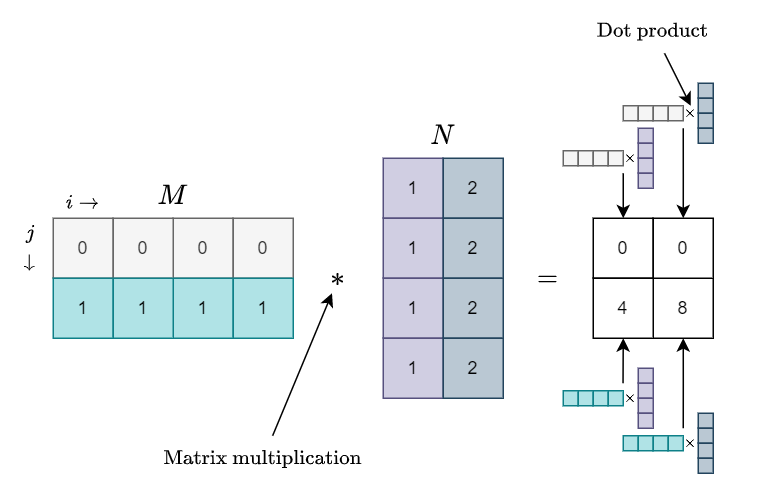

The diagram above was exported from draw.io. Its source (the exported page's mxGraphModel, read from the mxfile embedded in the PNG):
<mxGraphModel dx="757" dy="681" grid="1" gridSize="10" guides="1" tooltips="1" connect="1" arrows="1" fold="1" page="1" pageScale="1" pageWidth="827" pageHeight="1169" math="1" shadow="0">
  <root>
    <mxCell id="0" />
    <mxCell id="1" parent="0" />
    <mxCell id="azakYmAXrriQEHjM8A_3-1" value="1" style="rounded=0;whiteSpace=wrap;html=1;fillColor=#d0cee2;strokeColor=#56517e;" parent="1" vertex="1">
      <mxGeometry x="380" y="270" width="40" height="40" as="geometry" />
    </mxCell>
    <mxCell id="azakYmAXrriQEHjM8A_3-2" value="1" style="rounded=0;whiteSpace=wrap;html=1;fillColor=#d0cee2;strokeColor=#56517e;" parent="1" vertex="1">
      <mxGeometry x="380" y="310" width="40" height="40" as="geometry" />
    </mxCell>
    <mxCell id="azakYmAXrriQEHjM8A_3-3" value="1" style="rounded=0;whiteSpace=wrap;html=1;fillColor=#d0cee2;strokeColor=#56517e;" parent="1" vertex="1">
      <mxGeometry x="380" y="350" width="40" height="40" as="geometry" />
    </mxCell>
    <mxCell id="azakYmAXrriQEHjM8A_3-4" value="1" style="rounded=0;whiteSpace=wrap;html=1;fillColor=#d0cee2;strokeColor=#56517e;" parent="1" vertex="1">
      <mxGeometry x="380" y="390" width="40" height="40" as="geometry" />
    </mxCell>
    <mxCell id="azakYmAXrriQEHjM8A_3-5" value="2" style="rounded=0;whiteSpace=wrap;html=1;fillColor=#bac8d3;strokeColor=#23445d;" parent="1" vertex="1">
      <mxGeometry x="420" y="270" width="40" height="40" as="geometry" />
    </mxCell>
    <mxCell id="azakYmAXrriQEHjM8A_3-6" value="2" style="rounded=0;whiteSpace=wrap;html=1;fillColor=#bac8d3;strokeColor=#23445d;" parent="1" vertex="1">
      <mxGeometry x="420" y="310" width="40" height="40" as="geometry" />
    </mxCell>
    <mxCell id="azakYmAXrriQEHjM8A_3-7" value="2" style="rounded=0;whiteSpace=wrap;html=1;fillColor=#bac8d3;strokeColor=#23445d;" parent="1" vertex="1">
      <mxGeometry x="420" y="350" width="40" height="40" as="geometry" />
    </mxCell>
    <mxCell id="azakYmAXrriQEHjM8A_3-8" value="2" style="rounded=0;whiteSpace=wrap;html=1;fillColor=#bac8d3;strokeColor=#23445d;" parent="1" vertex="1">
      <mxGeometry x="420" y="390" width="40" height="40" as="geometry" />
    </mxCell>
    <mxCell id="azakYmAXrriQEHjM8A_3-9" value="0" style="rounded=0;whiteSpace=wrap;html=1;fillColor=#f5f5f5;fontColor=#333333;strokeColor=#666666;" parent="1" vertex="1">
      <mxGeometry x="160" y="310" width="40" height="40" as="geometry" />
    </mxCell>
    <mxCell id="azakYmAXrriQEHjM8A_3-10" value="1" style="rounded=0;whiteSpace=wrap;html=1;fillColor=#b0e3e6;strokeColor=#0e8088;" parent="1" vertex="1">
      <mxGeometry x="160" y="350" width="40" height="40" as="geometry" />
    </mxCell>
    <mxCell id="azakYmAXrriQEHjM8A_3-11" value="0" style="rounded=0;whiteSpace=wrap;html=1;fillColor=#f5f5f5;fontColor=#333333;strokeColor=#666666;" parent="1" vertex="1">
      <mxGeometry x="240" y="310" width="40" height="40" as="geometry" />
    </mxCell>
    <mxCell id="azakYmAXrriQEHjM8A_3-12" value="1" style="rounded=0;whiteSpace=wrap;html=1;fillColor=#b0e3e6;strokeColor=#0e8088;" parent="1" vertex="1">
      <mxGeometry x="240" y="350" width="40" height="40" as="geometry" />
    </mxCell>
    <mxCell id="azakYmAXrriQEHjM8A_3-13" value="0" style="rounded=0;whiteSpace=wrap;html=1;fillColor=#f5f5f5;fontColor=#333333;strokeColor=#666666;" parent="1" vertex="1">
      <mxGeometry x="200" y="310" width="40" height="40" as="geometry" />
    </mxCell>
    <mxCell id="azakYmAXrriQEHjM8A_3-14" value="1" style="rounded=0;whiteSpace=wrap;html=1;fillColor=#b0e3e6;strokeColor=#0e8088;" parent="1" vertex="1">
      <mxGeometry x="200" y="350" width="40" height="40" as="geometry" />
    </mxCell>
    <mxCell id="azakYmAXrriQEHjM8A_3-15" value="0" style="rounded=0;whiteSpace=wrap;html=1;fillColor=#f5f5f5;fontColor=#333333;strokeColor=#666666;" parent="1" vertex="1">
      <mxGeometry x="280" y="310" width="40" height="40" as="geometry" />
    </mxCell>
    <mxCell id="azakYmAXrriQEHjM8A_3-16" value="1" style="rounded=0;whiteSpace=wrap;html=1;fillColor=#b0e3e6;strokeColor=#0e8088;" parent="1" vertex="1">
      <mxGeometry x="280" y="350" width="40" height="40" as="geometry" />
    </mxCell>
    <mxCell id="azakYmAXrriQEHjM8A_3-22" value="`**`" style="text;html=1;strokeColor=none;fillColor=none;align=center;verticalAlign=middle;whiteSpace=wrap;rounded=0;fontSize=16;" parent="1" vertex="1">
      <mxGeometry x="320" y="340" width="60" height="20" as="geometry" />
    </mxCell>
    <mxCell id="azakYmAXrriQEHjM8A_3-23" value="`=`" style="text;html=1;strokeColor=none;fillColor=none;align=center;verticalAlign=middle;whiteSpace=wrap;rounded=0;fontSize=16;" parent="1" vertex="1">
      <mxGeometry x="460" y="270" width="60" height="160" as="geometry" />
    </mxCell>
    <mxCell id="azakYmAXrriQEHjM8A_3-65" style="edgeStyle=orthogonalEdgeStyle;rounded=0;orthogonalLoop=1;jettySize=auto;html=1;exitX=0.5;exitY=0;exitDx=0;exitDy=0;startArrow=classic;startFill=1;endArrow=none;endFill=0;" parent="1" source="azakYmAXrriQEHjM8A_3-24" edge="1">
      <mxGeometry relative="1" as="geometry">
        <mxPoint x="540" y="280" as="targetPoint" />
      </mxGeometry>
    </mxCell>
    <mxCell id="azakYmAXrriQEHjM8A_3-24" value="0" style="rounded=0;whiteSpace=wrap;html=1;" parent="1" vertex="1">
      <mxGeometry x="520" y="310" width="40" height="40" as="geometry" />
    </mxCell>
    <mxCell id="azakYmAXrriQEHjM8A_3-79" style="edgeStyle=orthogonalEdgeStyle;rounded=0;orthogonalLoop=1;jettySize=auto;html=1;exitX=0.5;exitY=1;exitDx=0;exitDy=0;startArrow=classic;startFill=1;endArrow=none;endFill=0;" parent="1" source="azakYmAXrriQEHjM8A_3-25" edge="1">
      <mxGeometry relative="1" as="geometry">
        <mxPoint x="580" y="450" as="targetPoint" />
      </mxGeometry>
    </mxCell>
    <mxCell id="azakYmAXrriQEHjM8A_3-25" value="8" style="rounded=0;whiteSpace=wrap;html=1;" parent="1" vertex="1">
      <mxGeometry x="560" y="350" width="40" height="40" as="geometry" />
    </mxCell>
    <mxCell id="azakYmAXrriQEHjM8A_3-66" style="edgeStyle=orthogonalEdgeStyle;rounded=0;orthogonalLoop=1;jettySize=auto;html=1;exitX=0.5;exitY=0;exitDx=0;exitDy=0;startArrow=classic;startFill=1;endArrow=none;endFill=0;" parent="1" source="azakYmAXrriQEHjM8A_3-26" edge="1">
      <mxGeometry relative="1" as="geometry">
        <mxPoint x="580" y="250" as="targetPoint" />
      </mxGeometry>
    </mxCell>
    <mxCell id="azakYmAXrriQEHjM8A_3-26" value="0" style="rounded=0;whiteSpace=wrap;html=1;" parent="1" vertex="1">
      <mxGeometry x="560" y="310" width="40" height="40" as="geometry" />
    </mxCell>
    <mxCell id="azakYmAXrriQEHjM8A_3-78" style="edgeStyle=orthogonalEdgeStyle;rounded=0;orthogonalLoop=1;jettySize=auto;html=1;exitX=0.5;exitY=1;exitDx=0;exitDy=0;startArrow=classic;startFill=1;endArrow=none;endFill=0;" parent="1" source="azakYmAXrriQEHjM8A_3-27" edge="1">
      <mxGeometry relative="1" as="geometry">
        <mxPoint x="539.8571428571429" y="420" as="targetPoint" />
      </mxGeometry>
    </mxCell>
    <mxCell id="azakYmAXrriQEHjM8A_3-27" value="4" style="rounded=0;whiteSpace=wrap;html=1;" parent="1" vertex="1">
      <mxGeometry x="520" y="350" width="40" height="40" as="geometry" />
    </mxCell>
    <mxCell id="azakYmAXrriQEHjM8A_3-30" value="`M`" style="text;html=1;strokeColor=none;fillColor=none;align=center;verticalAlign=middle;whiteSpace=wrap;rounded=0;fontSize=16;" parent="1" vertex="1">
      <mxGeometry x="160" y="280" width="160" height="30" as="geometry" />
    </mxCell>
    <mxCell id="azakYmAXrriQEHjM8A_3-31" value="`N`" style="text;html=1;strokeColor=none;fillColor=none;align=center;verticalAlign=middle;whiteSpace=wrap;rounded=0;fontSize=16;" parent="1" vertex="1">
      <mxGeometry x="380" y="240" width="80" height="30" as="geometry" />
    </mxCell>
    <mxCell id="azakYmAXrriQEHjM8A_3-33" value="`i \to`" style="text;html=1;strokeColor=none;fillColor=none;align=center;verticalAlign=middle;whiteSpace=wrap;rounded=0;fontSize=12;" parent="1" vertex="1">
      <mxGeometry x="160" y="290" width="40" height="20" as="geometry" />
    </mxCell>
    <mxCell id="azakYmAXrriQEHjM8A_3-36" value="" style="group" parent="1" vertex="1" connectable="0">
      <mxGeometry x="130" y="310" width="30" height="40" as="geometry" />
    </mxCell>
    <mxCell id="azakYmAXrriQEHjM8A_3-34" value="`j`" style="text;html=1;strokeColor=none;fillColor=none;align=center;verticalAlign=middle;whiteSpace=wrap;rounded=0;fontSize=11;" parent="azakYmAXrriQEHjM8A_3-36" vertex="1">
      <mxGeometry width="30" height="20" as="geometry" />
    </mxCell>
    <mxCell id="azakYmAXrriQEHjM8A_3-35" value="`\to`" style="text;html=1;strokeColor=none;fillColor=none;align=center;verticalAlign=middle;whiteSpace=wrap;rounded=0;fontSize=11;rotation=90;" parent="azakYmAXrriQEHjM8A_3-36" vertex="1">
      <mxGeometry x="5" y="15" width="20" height="30" as="geometry" />
    </mxCell>
    <mxCell id="azakYmAXrriQEHjM8A_3-51" value="" style="group" parent="1" vertex="1" connectable="0">
      <mxGeometry x="500" y="265" width="40" height="10" as="geometry" />
    </mxCell>
    <mxCell id="azakYmAXrriQEHjM8A_3-37" value="" style="rounded=0;whiteSpace=wrap;html=1;fontSize=8;fillColor=#f5f5f5;fontColor=#333333;strokeColor=#666666;" parent="azakYmAXrriQEHjM8A_3-51" vertex="1">
      <mxGeometry width="10" height="10" as="geometry" />
    </mxCell>
    <mxCell id="azakYmAXrriQEHjM8A_3-42" value="" style="rounded=0;whiteSpace=wrap;html=1;fontSize=8;fillColor=#f5f5f5;fontColor=#333333;strokeColor=#666666;" parent="azakYmAXrriQEHjM8A_3-51" vertex="1">
      <mxGeometry x="10" width="10" height="10" as="geometry" />
    </mxCell>
    <mxCell id="azakYmAXrriQEHjM8A_3-43" value="" style="rounded=0;whiteSpace=wrap;html=1;fontSize=8;fillColor=#f5f5f5;fontColor=#333333;strokeColor=#666666;" parent="azakYmAXrriQEHjM8A_3-51" vertex="1">
      <mxGeometry x="20" width="10" height="10" as="geometry" />
    </mxCell>
    <mxCell id="azakYmAXrriQEHjM8A_3-44" value="" style="rounded=0;whiteSpace=wrap;html=1;fontSize=8;fillColor=#f5f5f5;fontColor=#333333;strokeColor=#666666;" parent="azakYmAXrriQEHjM8A_3-51" vertex="1">
      <mxGeometry x="30" width="10" height="10" as="geometry" />
    </mxCell>
    <mxCell id="azakYmAXrriQEHjM8A_3-52" value="" style="group" parent="1" vertex="1" connectable="0">
      <mxGeometry x="550" y="250" width="10" height="40" as="geometry" />
    </mxCell>
    <mxCell id="azakYmAXrriQEHjM8A_3-45" value="" style="rounded=0;whiteSpace=wrap;html=1;fontSize=8;fillColor=#d0cee2;strokeColor=#56517e;" parent="azakYmAXrriQEHjM8A_3-52" vertex="1">
      <mxGeometry width="10" height="10" as="geometry" />
    </mxCell>
    <mxCell id="azakYmAXrriQEHjM8A_3-46" value="" style="rounded=0;whiteSpace=wrap;html=1;fontSize=8;fillColor=#d0cee2;strokeColor=#56517e;" parent="azakYmAXrriQEHjM8A_3-52" vertex="1">
      <mxGeometry y="10" width="10" height="10" as="geometry" />
    </mxCell>
    <mxCell id="azakYmAXrriQEHjM8A_3-49" value="" style="rounded=0;whiteSpace=wrap;html=1;fontSize=8;fillColor=#d0cee2;strokeColor=#56517e;" parent="azakYmAXrriQEHjM8A_3-52" vertex="1">
      <mxGeometry y="20" width="10" height="10" as="geometry" />
    </mxCell>
    <mxCell id="azakYmAXrriQEHjM8A_3-50" value="" style="rounded=0;whiteSpace=wrap;html=1;fontSize=8;fillColor=#d0cee2;strokeColor=#56517e;" parent="azakYmAXrriQEHjM8A_3-52" vertex="1">
      <mxGeometry y="30" width="10" height="10" as="geometry" />
    </mxCell>
    <mxCell id="azakYmAXrriQEHjM8A_3-64" value="`\times`" style="text;html=1;strokeColor=none;fillColor=none;align=center;verticalAlign=middle;whiteSpace=wrap;rounded=0;fontSize=9;" parent="1" vertex="1">
      <mxGeometry x="540" y="265" width="10" height="10" as="geometry" />
    </mxCell>
    <mxCell id="azakYmAXrriQEHjM8A_3-67" value="" style="group" parent="1" vertex="1" connectable="0">
      <mxGeometry x="540" y="235" width="40" height="10" as="geometry" />
    </mxCell>
    <mxCell id="azakYmAXrriQEHjM8A_3-68" value="" style="rounded=0;whiteSpace=wrap;html=1;fontSize=8;fillColor=#f5f5f5;fontColor=#333333;strokeColor=#666666;" parent="azakYmAXrriQEHjM8A_3-67" vertex="1">
      <mxGeometry width="10" height="10" as="geometry" />
    </mxCell>
    <mxCell id="azakYmAXrriQEHjM8A_3-69" value="" style="rounded=0;whiteSpace=wrap;html=1;fontSize=8;fillColor=#f5f5f5;fontColor=#333333;strokeColor=#666666;" parent="azakYmAXrriQEHjM8A_3-67" vertex="1">
      <mxGeometry x="10" width="10" height="10" as="geometry" />
    </mxCell>
    <mxCell id="azakYmAXrriQEHjM8A_3-70" value="" style="rounded=0;whiteSpace=wrap;html=1;fontSize=8;fillColor=#f5f5f5;fontColor=#333333;strokeColor=#666666;" parent="azakYmAXrriQEHjM8A_3-67" vertex="1">
      <mxGeometry x="20" width="10" height="10" as="geometry" />
    </mxCell>
    <mxCell id="azakYmAXrriQEHjM8A_3-71" value="" style="rounded=0;whiteSpace=wrap;html=1;fontSize=8;fillColor=#f5f5f5;fontColor=#333333;strokeColor=#666666;" parent="azakYmAXrriQEHjM8A_3-67" vertex="1">
      <mxGeometry x="30" width="10" height="10" as="geometry" />
    </mxCell>
    <mxCell id="azakYmAXrriQEHjM8A_3-77" value="`\times`" style="text;html=1;strokeColor=none;fillColor=none;align=center;verticalAlign=middle;whiteSpace=wrap;rounded=0;fontSize=9;" parent="1" vertex="1">
      <mxGeometry x="580" y="235" width="10" height="10" as="geometry" />
    </mxCell>
    <mxCell id="azakYmAXrriQEHjM8A_3-85" value="" style="group" parent="1" vertex="1" connectable="0">
      <mxGeometry x="550" y="410" width="10" height="40" as="geometry" />
    </mxCell>
    <mxCell id="azakYmAXrriQEHjM8A_3-86" value="" style="rounded=0;whiteSpace=wrap;html=1;fontSize=8;fillColor=#d0cee2;strokeColor=#56517e;" parent="azakYmAXrriQEHjM8A_3-85" vertex="1">
      <mxGeometry width="10" height="10" as="geometry" />
    </mxCell>
    <mxCell id="azakYmAXrriQEHjM8A_3-87" value="" style="rounded=0;whiteSpace=wrap;html=1;fontSize=8;fillColor=#d0cee2;strokeColor=#56517e;" parent="azakYmAXrriQEHjM8A_3-85" vertex="1">
      <mxGeometry y="10" width="10" height="10" as="geometry" />
    </mxCell>
    <mxCell id="azakYmAXrriQEHjM8A_3-88" value="" style="rounded=0;whiteSpace=wrap;html=1;fontSize=8;fillColor=#d0cee2;strokeColor=#56517e;" parent="azakYmAXrriQEHjM8A_3-85" vertex="1">
      <mxGeometry y="20" width="10" height="10" as="geometry" />
    </mxCell>
    <mxCell id="azakYmAXrriQEHjM8A_3-89" value="" style="rounded=0;whiteSpace=wrap;html=1;fontSize=8;fillColor=#d0cee2;strokeColor=#56517e;" parent="azakYmAXrriQEHjM8A_3-85" vertex="1">
      <mxGeometry y="30" width="10" height="10" as="geometry" />
    </mxCell>
    <mxCell id="azakYmAXrriQEHjM8A_3-90" value="`\times`" style="text;html=1;strokeColor=none;fillColor=none;align=center;verticalAlign=middle;whiteSpace=wrap;rounded=0;fontSize=9;" parent="1" vertex="1">
      <mxGeometry x="540" y="425" width="10" height="10" as="geometry" />
    </mxCell>
    <mxCell id="azakYmAXrriQEHjM8A_3-96" value="`\times`" style="text;html=1;strokeColor=none;fillColor=none;align=center;verticalAlign=middle;whiteSpace=wrap;rounded=0;fontSize=9;" parent="1" vertex="1">
      <mxGeometry x="580" y="455" width="10" height="10" as="geometry" />
    </mxCell>
    <mxCell id="azakYmAXrriQEHjM8A_3-101" value="" style="group" parent="1" vertex="1" connectable="0">
      <mxGeometry x="590" y="440" width="10" height="40" as="geometry" />
    </mxCell>
    <mxCell id="azakYmAXrriQEHjM8A_3-97" value="" style="rounded=0;whiteSpace=wrap;html=1;fontSize=8;fillColor=#bac8d3;strokeColor=#23445d;" parent="azakYmAXrriQEHjM8A_3-101" vertex="1">
      <mxGeometry width="10" height="10" as="geometry" />
    </mxCell>
    <mxCell id="azakYmAXrriQEHjM8A_3-98" value="" style="rounded=0;whiteSpace=wrap;html=1;fontSize=8;fillColor=#bac8d3;strokeColor=#23445d;" parent="azakYmAXrriQEHjM8A_3-101" vertex="1">
      <mxGeometry y="10" width="10" height="10" as="geometry" />
    </mxCell>
    <mxCell id="azakYmAXrriQEHjM8A_3-99" value="" style="rounded=0;whiteSpace=wrap;html=1;fontSize=8;fillColor=#bac8d3;strokeColor=#23445d;" parent="azakYmAXrriQEHjM8A_3-101" vertex="1">
      <mxGeometry y="20" width="10" height="10" as="geometry" />
    </mxCell>
    <mxCell id="azakYmAXrriQEHjM8A_3-100" value="" style="rounded=0;whiteSpace=wrap;html=1;fontSize=8;fillColor=#bac8d3;strokeColor=#23445d;" parent="azakYmAXrriQEHjM8A_3-101" vertex="1">
      <mxGeometry y="30" width="10" height="10" as="geometry" />
    </mxCell>
    <mxCell id="azakYmAXrriQEHjM8A_3-102" value="" style="group" parent="1" vertex="1" connectable="0">
      <mxGeometry x="590" y="220" width="10" height="40" as="geometry" />
    </mxCell>
    <mxCell id="azakYmAXrriQEHjM8A_3-73" value="" style="rounded=0;whiteSpace=wrap;html=1;fontSize=8;fillColor=#bac8d3;strokeColor=#23445d;" parent="azakYmAXrriQEHjM8A_3-102" vertex="1">
      <mxGeometry width="10" height="10" as="geometry" />
    </mxCell>
    <mxCell id="azakYmAXrriQEHjM8A_3-74" value="" style="rounded=0;whiteSpace=wrap;html=1;fontSize=8;fillColor=#bac8d3;strokeColor=#23445d;" parent="azakYmAXrriQEHjM8A_3-102" vertex="1">
      <mxGeometry y="10" width="10" height="10" as="geometry" />
    </mxCell>
    <mxCell id="azakYmAXrriQEHjM8A_3-75" value="" style="rounded=0;whiteSpace=wrap;html=1;fontSize=8;fillColor=#bac8d3;strokeColor=#23445d;" parent="azakYmAXrriQEHjM8A_3-102" vertex="1">
      <mxGeometry y="20" width="10" height="10" as="geometry" />
    </mxCell>
    <mxCell id="azakYmAXrriQEHjM8A_3-76" value="" style="rounded=0;whiteSpace=wrap;html=1;fontSize=8;fillColor=#bac8d3;strokeColor=#23445d;" parent="azakYmAXrriQEHjM8A_3-102" vertex="1">
      <mxGeometry y="30" width="10" height="10" as="geometry" />
    </mxCell>
    <mxCell id="azakYmAXrriQEHjM8A_3-81" value="" style="rounded=0;whiteSpace=wrap;html=1;fontSize=8;fillColor=#b0e3e6;strokeColor=#0e8088;" parent="1" vertex="1">
      <mxGeometry x="500" y="425" width="10" height="10" as="geometry" />
    </mxCell>
    <mxCell id="azakYmAXrriQEHjM8A_3-82" value="" style="rounded=0;whiteSpace=wrap;html=1;fontSize=8;fillColor=#b0e3e6;strokeColor=#0e8088;" parent="1" vertex="1">
      <mxGeometry x="510" y="425" width="10" height="10" as="geometry" />
    </mxCell>
    <mxCell id="azakYmAXrriQEHjM8A_3-83" value="" style="rounded=0;whiteSpace=wrap;html=1;fontSize=8;fillColor=#b0e3e6;strokeColor=#0e8088;" parent="1" vertex="1">
      <mxGeometry x="520" y="425" width="10" height="10" as="geometry" />
    </mxCell>
    <mxCell id="azakYmAXrriQEHjM8A_3-84" value="" style="rounded=0;whiteSpace=wrap;html=1;fontSize=8;fillColor=#b0e3e6;strokeColor=#0e8088;" parent="1" vertex="1">
      <mxGeometry x="530" y="425" width="10" height="10" as="geometry" />
    </mxCell>
    <mxCell id="azakYmAXrriQEHjM8A_3-92" value="" style="rounded=0;whiteSpace=wrap;html=1;fontSize=8;fillColor=#b0e3e6;strokeColor=#0e8088;" parent="1" vertex="1">
      <mxGeometry x="540" y="455" width="10" height="10" as="geometry" />
    </mxCell>
    <mxCell id="azakYmAXrriQEHjM8A_3-93" value="" style="rounded=0;whiteSpace=wrap;html=1;fontSize=8;fillColor=#b0e3e6;strokeColor=#0e8088;" parent="1" vertex="1">
      <mxGeometry x="550" y="455" width="10" height="10" as="geometry" />
    </mxCell>
    <mxCell id="azakYmAXrriQEHjM8A_3-94" value="" style="rounded=0;whiteSpace=wrap;html=1;fontSize=8;fillColor=#b0e3e6;strokeColor=#0e8088;" parent="1" vertex="1">
      <mxGeometry x="560" y="455" width="10" height="10" as="geometry" />
    </mxCell>
    <mxCell id="azakYmAXrriQEHjM8A_3-95" value="" style="rounded=0;whiteSpace=wrap;html=1;fontSize=8;fillColor=#b0e3e6;strokeColor=#0e8088;" parent="1" vertex="1">
      <mxGeometry x="570" y="455" width="10" height="10" as="geometry" />
    </mxCell>
    <mxCell id="lbPAWiHDh_Wvw8xVNsJ7-1" value="`\text{Matrix multiplication}`" style="text;html=1;strokeColor=none;fillColor=none;align=center;verticalAlign=middle;whiteSpace=wrap;rounded=0;" vertex="1" parent="1">
      <mxGeometry x="230" y="455" width="140" height="30" as="geometry" />
    </mxCell>
    <mxCell id="lbPAWiHDh_Wvw8xVNsJ7-2" value="" style="endArrow=classic;html=1;rounded=0;" edge="1" parent="1" source="lbPAWiHDh_Wvw8xVNsJ7-1" target="azakYmAXrriQEHjM8A_3-22">
      <mxGeometry width="50" height="50" relative="1" as="geometry">
        <mxPoint x="300" y="460" as="sourcePoint" />
        <mxPoint x="350" y="410" as="targetPoint" />
      </mxGeometry>
    </mxCell>
    <mxCell id="lbPAWiHDh_Wvw8xVNsJ7-3" value="`\text{Dot product}`" style="text;html=1;strokeColor=none;fillColor=none;align=center;verticalAlign=middle;whiteSpace=wrap;rounded=0;" vertex="1" parent="1">
      <mxGeometry x="490" y="170" width="140" height="30" as="geometry" />
    </mxCell>
    <mxCell id="lbPAWiHDh_Wvw8xVNsJ7-4" value="" style="endArrow=classic;html=1;rounded=0;entryX=0.5;entryY=0;entryDx=0;entryDy=0;strokeWidth=1;endSize=6;endFill=1;" edge="1" parent="1" source="lbPAWiHDh_Wvw8xVNsJ7-3" target="azakYmAXrriQEHjM8A_3-77">
      <mxGeometry width="50" height="50" relative="1" as="geometry">
        <mxPoint x="350" y="192.5" as="sourcePoint" />
        <mxPoint x="390" y="97.5" as="targetPoint" />
      </mxGeometry>
    </mxCell>
  </root>
</mxGraphModel>